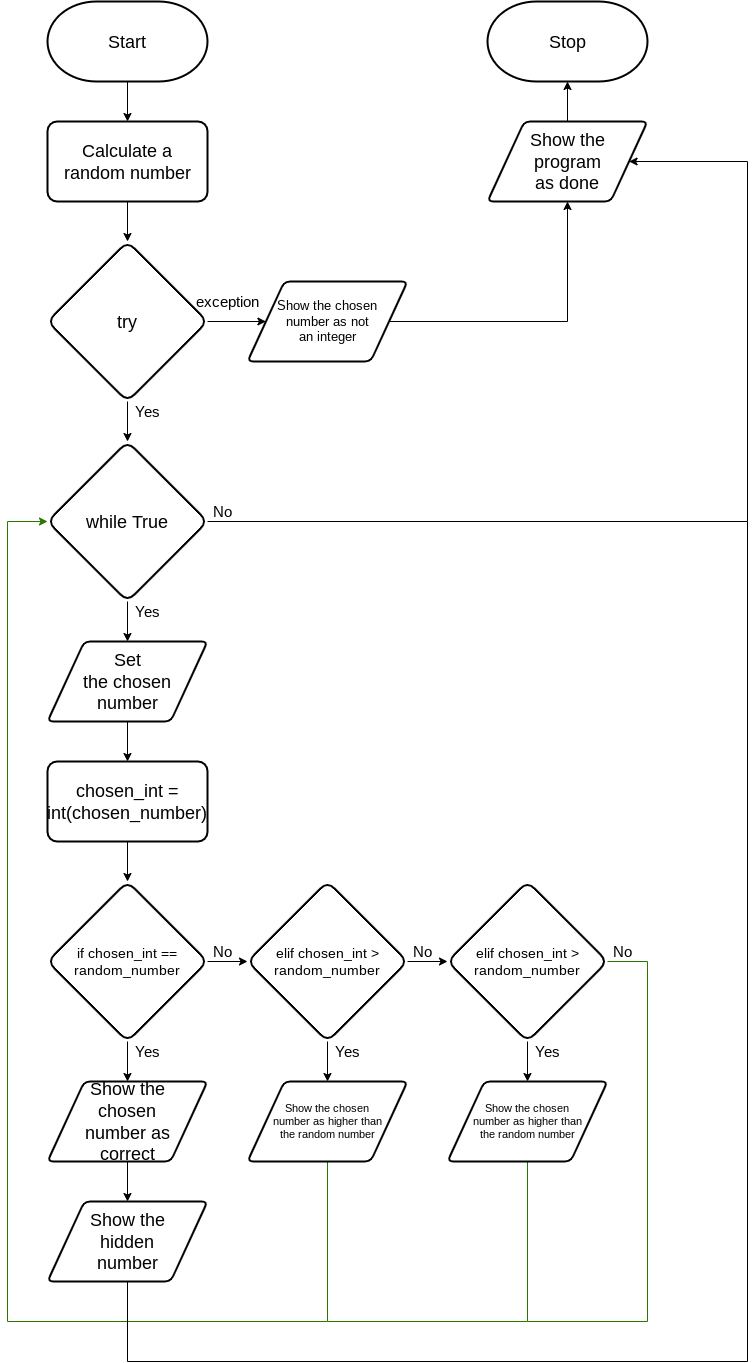

The diagram above was exported from draw.io. Its source (the exported page's mxGraphModel, read from the mxfile embedded in the PNG):
<mxGraphModel dx="1726" dy="1750" grid="1" gridSize="10" guides="1" tooltips="1" connect="1" arrows="1" fold="1" page="1" pageScale="1" pageWidth="827" pageHeight="1169" math="0" shadow="0">
  <root>
    <mxCell id="0" />
    <mxCell id="1" parent="0" />
    <mxCell id="27" style="edgeStyle=none;html=1;entryX=0.5;entryY=0;entryDx=0;entryDy=0;fontSize=16;" parent="1" source="24" edge="1">
      <mxGeometry relative="1" as="geometry">
        <mxPoint x="80" y="120" as="targetPoint" />
      </mxGeometry>
    </mxCell>
    <mxCell id="24" value="&lt;font style=&quot;font-size: 18px&quot;&gt;Start&lt;/font&gt;" style="strokeWidth=2;html=1;shape=mxgraph.flowchart.terminator;whiteSpace=wrap;" parent="1" vertex="1">
      <mxGeometry width="160" height="80" as="geometry" />
    </mxCell>
    <mxCell id="25" value="&lt;font style=&quot;font-size: 18px&quot;&gt;Stop&lt;/font&gt;" style="strokeWidth=2;html=1;shape=mxgraph.flowchart.terminator;whiteSpace=wrap;" parent="1" vertex="1">
      <mxGeometry x="440" width="160" height="80" as="geometry" />
    </mxCell>
    <mxCell id="29" style="edgeStyle=none;html=1;entryX=0.5;entryY=0;entryDx=0;entryDy=0;fontSize=18;" parent="1" edge="1">
      <mxGeometry relative="1" as="geometry">
        <mxPoint x="80" y="440" as="targetPoint" />
        <mxPoint x="80" y="400" as="sourcePoint" />
      </mxGeometry>
    </mxCell>
    <mxCell id="107" style="edgeStyle=orthogonalEdgeStyle;rounded=0;html=1;entryX=0.5;entryY=0;entryDx=0;entryDy=0;fontSize=11;" edge="1" parent="1" source="45" target="75">
      <mxGeometry relative="1" as="geometry" />
    </mxCell>
    <mxCell id="45" value="Show the &lt;br&gt;chosen&lt;br&gt;number as &lt;br&gt;correct" style="shape=parallelogram;html=1;strokeWidth=2;perimeter=parallelogramPerimeter;whiteSpace=wrap;rounded=1;arcSize=12;size=0.23;fontSize=18;" parent="1" vertex="1">
      <mxGeometry y="1080" width="160" height="80" as="geometry" />
    </mxCell>
    <mxCell id="59" style="edgeStyle=none;html=1;entryX=0.5;entryY=1;entryDx=0;entryDy=0;entryPerimeter=0;fontFamily=Helvetica;fontSize=15;fontColor=default;" parent="1" source="47" target="25" edge="1">
      <mxGeometry relative="1" as="geometry" />
    </mxCell>
    <mxCell id="47" value="Show the &lt;br&gt;program &lt;br&gt;as done" style="shape=parallelogram;html=1;strokeWidth=2;perimeter=parallelogramPerimeter;whiteSpace=wrap;rounded=1;arcSize=12;size=0.23;fontSize=18;" parent="1" vertex="1">
      <mxGeometry x="440" y="120" width="160" height="80" as="geometry" />
    </mxCell>
    <mxCell id="53" style="edgeStyle=none;html=1;entryX=0.5;entryY=0;entryDx=0;entryDy=0;fontFamily=Helvetica;fontSize=8;fontColor=default;" parent="1" edge="1">
      <mxGeometry relative="1" as="geometry">
        <mxPoint x="80" y="1080" as="targetPoint" />
        <mxPoint x="80" y="1040" as="sourcePoint" />
      </mxGeometry>
    </mxCell>
    <mxCell id="54" value="&lt;font style=&quot;font-size: 15px&quot;&gt;Yes&lt;/font&gt;" style="text;html=1;align=center;verticalAlign=middle;resizable=0;points=[];autosize=1;strokeColor=none;fillColor=none;fontSize=8;fontFamily=Helvetica;fontColor=default;" parent="1" vertex="1">
      <mxGeometry x="80" y="1040" width="40" height="20" as="geometry" />
    </mxCell>
    <mxCell id="55" value="No" style="text;html=1;align=center;verticalAlign=middle;resizable=0;points=[];autosize=1;strokeColor=none;fillColor=none;fontSize=15;fontFamily=Helvetica;fontColor=default;" parent="1" vertex="1">
      <mxGeometry x="160" y="940" width="30" height="20" as="geometry" />
    </mxCell>
    <mxCell id="108" style="edgeStyle=orthogonalEdgeStyle;rounded=0;html=1;entryX=0;entryY=0.5;entryDx=0;entryDy=0;fontSize=11;fillColor=#60a917;strokeColor=#2D7600;" edge="1" parent="1" source="57" target="92">
      <mxGeometry relative="1" as="geometry">
        <Array as="points">
          <mxPoint x="280" y="1320" />
          <mxPoint x="-40" y="1320" />
          <mxPoint x="-40" y="520" />
        </Array>
      </mxGeometry>
    </mxCell>
    <mxCell id="57" value="&lt;span style=&quot;font-size: 11px;&quot;&gt;Show the chosen&lt;br style=&quot;font-size: 11px;&quot;&gt;number as&amp;nbsp;&lt;/span&gt;higher than&lt;br style=&quot;font-size: 11px;&quot;&gt;the random number" style="shape=parallelogram;html=1;strokeWidth=2;perimeter=parallelogramPerimeter;whiteSpace=wrap;rounded=1;arcSize=12;size=0.23;fontSize=11;" parent="1" vertex="1">
      <mxGeometry x="200" y="1080" width="160" height="80" as="geometry" />
    </mxCell>
    <mxCell id="91" style="edgeStyle=none;html=1;entryX=0.5;entryY=0;entryDx=0;entryDy=0;" edge="1" parent="1" source="73" target="88">
      <mxGeometry relative="1" as="geometry" />
    </mxCell>
    <mxCell id="73" value="Set &lt;br&gt;the chosen &lt;br&gt;number" style="shape=parallelogram;html=1;strokeWidth=2;perimeter=parallelogramPerimeter;whiteSpace=wrap;rounded=1;arcSize=12;size=0.23;fontSize=18;" parent="1" vertex="1">
      <mxGeometry y="640" width="160" height="80" as="geometry" />
    </mxCell>
    <mxCell id="117" style="edgeStyle=orthogonalEdgeStyle;rounded=0;html=1;fontSize=11;endArrow=none;endFill=0;" edge="1" parent="1" source="75">
      <mxGeometry relative="1" as="geometry">
        <mxPoint x="700" y="520" as="targetPoint" />
        <Array as="points">
          <mxPoint x="80" y="1360" />
          <mxPoint x="700" y="1360" />
        </Array>
      </mxGeometry>
    </mxCell>
    <mxCell id="75" value="Show the &lt;br&gt;hidden &lt;br&gt;number" style="shape=parallelogram;html=1;strokeWidth=2;perimeter=parallelogramPerimeter;whiteSpace=wrap;rounded=1;arcSize=12;size=0.23;fontSize=18;" parent="1" vertex="1">
      <mxGeometry y="1200" width="160" height="80" as="geometry" />
    </mxCell>
    <mxCell id="90" style="edgeStyle=none;html=1;entryX=0.5;entryY=0;entryDx=0;entryDy=0;" edge="1" parent="1" source="78" target="80">
      <mxGeometry relative="1" as="geometry" />
    </mxCell>
    <mxCell id="78" value="&lt;span&gt;Calculate&amp;nbsp;&lt;/span&gt;&lt;span&gt;a random&amp;nbsp;&lt;/span&gt;&lt;span&gt;number&lt;/span&gt;" style="whiteSpace=wrap;html=1;fontSize=18;strokeWidth=2;rounded=1;arcSize=12;" parent="1" vertex="1">
      <mxGeometry y="120" width="160" height="80" as="geometry" />
    </mxCell>
    <mxCell id="97" style="edgeStyle=none;html=1;entryX=0;entryY=0.5;entryDx=0;entryDy=0;" edge="1" parent="1" source="79" target="96">
      <mxGeometry relative="1" as="geometry" />
    </mxCell>
    <mxCell id="79" value="&lt;font style=&quot;font-size: 14px&quot;&gt;if chosen_int ==&lt;br&gt;random_number&lt;br&gt;&lt;/font&gt;" style="rhombus;whiteSpace=wrap;html=1;rounded=1;fontFamily=Helvetica;fontSize=11;fontColor=default;strokeColor=default;strokeWidth=2;fillColor=default;" parent="1" vertex="1">
      <mxGeometry y="880" width="160" height="160" as="geometry" />
    </mxCell>
    <mxCell id="85" style="edgeStyle=none;html=1;entryX=0;entryY=0.5;entryDx=0;entryDy=0;fontSize=13;" parent="1" source="80" target="84" edge="1">
      <mxGeometry relative="1" as="geometry" />
    </mxCell>
    <mxCell id="80" value="&lt;font&gt;&lt;font style=&quot;font-size: 18px&quot;&gt;try&lt;/font&gt;&lt;br&gt;&lt;/font&gt;" style="rhombus;whiteSpace=wrap;html=1;rounded=1;fontFamily=Helvetica;fontSize=11;fontColor=default;strokeColor=default;strokeWidth=2;fillColor=default;" parent="1" vertex="1">
      <mxGeometry y="240" width="160" height="160" as="geometry" />
    </mxCell>
    <mxCell id="83" value="&lt;font style=&quot;font-size: 15px&quot;&gt;Yes&lt;/font&gt;" style="text;html=1;align=center;verticalAlign=middle;resizable=0;points=[];autosize=1;strokeColor=none;fillColor=none;fontSize=8;fontFamily=Helvetica;fontColor=default;" parent="1" vertex="1">
      <mxGeometry x="80" y="400" width="40" height="20" as="geometry" />
    </mxCell>
    <mxCell id="87" style="edgeStyle=orthogonalEdgeStyle;html=1;fontSize=13;rounded=0;" parent="1" source="84" edge="1">
      <mxGeometry relative="1" as="geometry">
        <Array as="points">
          <mxPoint x="520" y="320" />
        </Array>
        <mxPoint x="520" y="200" as="targetPoint" />
      </mxGeometry>
    </mxCell>
    <mxCell id="84" value="&lt;font style=&quot;font-size: 13px&quot;&gt;Show the chosen &lt;br&gt;number as not &lt;br style=&quot;font-size: 13px&quot;&gt;an integer&lt;/font&gt;" style="shape=parallelogram;html=1;strokeWidth=2;perimeter=parallelogramPerimeter;whiteSpace=wrap;rounded=1;arcSize=12;size=0.23;fontSize=13;" parent="1" vertex="1">
      <mxGeometry x="200" y="280" width="160" height="80" as="geometry" />
    </mxCell>
    <mxCell id="86" value="&lt;font style=&quot;font-size: 15px&quot;&gt;exception&lt;/font&gt;" style="text;html=1;align=center;verticalAlign=middle;resizable=0;points=[];autosize=1;strokeColor=none;fillColor=none;fontSize=8;fontFamily=Helvetica;fontColor=default;" parent="1" vertex="1">
      <mxGeometry x="140" y="290" width="80" height="20" as="geometry" />
    </mxCell>
    <mxCell id="89" style="edgeStyle=none;html=1;" parent="1" source="88" target="79" edge="1">
      <mxGeometry relative="1" as="geometry" />
    </mxCell>
    <mxCell id="88" value="chosen_int = int(chosen_number)" style="whiteSpace=wrap;html=1;fontSize=18;strokeWidth=2;rounded=1;arcSize=12;" parent="1" vertex="1">
      <mxGeometry y="760" width="160" height="80" as="geometry" />
    </mxCell>
    <mxCell id="95" style="edgeStyle=none;html=1;entryX=0.5;entryY=0;entryDx=0;entryDy=0;" edge="1" parent="1" source="92" target="73">
      <mxGeometry relative="1" as="geometry" />
    </mxCell>
    <mxCell id="106" style="edgeStyle=orthogonalEdgeStyle;html=1;entryX=1;entryY=0.5;entryDx=0;entryDy=0;fontSize=11;rounded=0;" edge="1" parent="1" source="92" target="47">
      <mxGeometry relative="1" as="geometry">
        <Array as="points">
          <mxPoint x="700" y="520" />
          <mxPoint x="700" y="160" />
        </Array>
      </mxGeometry>
    </mxCell>
    <mxCell id="92" value="&lt;font&gt;&lt;font style=&quot;font-size: 18px&quot;&gt;while True&lt;/font&gt;&lt;br&gt;&lt;/font&gt;" style="rhombus;whiteSpace=wrap;html=1;rounded=1;fontFamily=Helvetica;fontSize=11;fontColor=default;strokeColor=default;strokeWidth=2;fillColor=default;" vertex="1" parent="1">
      <mxGeometry y="440" width="160" height="160" as="geometry" />
    </mxCell>
    <mxCell id="93" value="&lt;font style=&quot;font-size: 15px&quot;&gt;Yes&lt;/font&gt;" style="text;html=1;align=center;verticalAlign=middle;resizable=0;points=[];autosize=1;strokeColor=none;fillColor=none;fontSize=8;fontFamily=Helvetica;fontColor=default;" vertex="1" parent="1">
      <mxGeometry x="80" y="600" width="40" height="20" as="geometry" />
    </mxCell>
    <mxCell id="94" value="No" style="text;html=1;align=center;verticalAlign=middle;resizable=0;points=[];autosize=1;strokeColor=none;fillColor=none;fontSize=15;fontFamily=Helvetica;fontColor=default;" vertex="1" parent="1">
      <mxGeometry x="160" y="500" width="30" height="20" as="geometry" />
    </mxCell>
    <mxCell id="98" style="edgeStyle=orthogonalEdgeStyle;html=1;entryX=0.5;entryY=0;entryDx=0;entryDy=0;fontSize=11;" edge="1" parent="1" source="96" target="57">
      <mxGeometry relative="1" as="geometry" />
    </mxCell>
    <mxCell id="101" style="edgeStyle=orthogonalEdgeStyle;html=1;fontSize=11;" edge="1" parent="1" source="96" target="100">
      <mxGeometry relative="1" as="geometry" />
    </mxCell>
    <mxCell id="96" value="&lt;font&gt;&lt;span style=&quot;font-size: 14px&quot;&gt;elif chosen_int &amp;gt; random_number&lt;/span&gt;&lt;br&gt;&lt;/font&gt;" style="rhombus;whiteSpace=wrap;html=1;rounded=1;fontFamily=Helvetica;fontSize=11;fontColor=default;strokeColor=default;strokeWidth=2;fillColor=default;" vertex="1" parent="1">
      <mxGeometry x="200" y="880" width="160" height="160" as="geometry" />
    </mxCell>
    <mxCell id="99" value="&lt;font style=&quot;font-size: 15px&quot;&gt;Yes&lt;/font&gt;" style="text;html=1;align=center;verticalAlign=middle;resizable=0;points=[];autosize=1;strokeColor=none;fillColor=none;fontSize=8;fontFamily=Helvetica;fontColor=default;" vertex="1" parent="1">
      <mxGeometry x="280" y="1040" width="40" height="20" as="geometry" />
    </mxCell>
    <mxCell id="103" style="edgeStyle=orthogonalEdgeStyle;html=1;entryX=0.5;entryY=0;entryDx=0;entryDy=0;fontSize=11;" edge="1" parent="1" source="100" target="102">
      <mxGeometry relative="1" as="geometry" />
    </mxCell>
    <mxCell id="116" style="edgeStyle=orthogonalEdgeStyle;rounded=0;html=1;fontSize=11;endArrow=none;endFill=0;fillColor=#60a917;strokeColor=#2D7600;" edge="1" parent="1" source="100">
      <mxGeometry relative="1" as="geometry">
        <mxPoint x="480" y="1320" as="targetPoint" />
        <Array as="points">
          <mxPoint x="600" y="960" />
          <mxPoint x="600" y="1320" />
        </Array>
      </mxGeometry>
    </mxCell>
    <mxCell id="100" value="&lt;font&gt;&lt;span style=&quot;font-size: 14px&quot;&gt;elif chosen_int &amp;gt; random_number&lt;/span&gt;&lt;br&gt;&lt;/font&gt;" style="rhombus;whiteSpace=wrap;html=1;rounded=1;fontFamily=Helvetica;fontSize=11;fontColor=default;strokeColor=default;strokeWidth=2;fillColor=default;" vertex="1" parent="1">
      <mxGeometry x="400" y="880" width="160" height="160" as="geometry" />
    </mxCell>
    <mxCell id="109" style="edgeStyle=orthogonalEdgeStyle;rounded=0;html=1;fontSize=11;endArrow=none;endFill=0;fillColor=#60a917;strokeColor=#2D7600;" edge="1" parent="1" source="102">
      <mxGeometry relative="1" as="geometry">
        <mxPoint x="280" y="1320" as="targetPoint" />
        <Array as="points">
          <mxPoint x="480" y="1320" />
        </Array>
      </mxGeometry>
    </mxCell>
    <mxCell id="102" value="&lt;span style=&quot;font-size: 11px;&quot;&gt;Show the chosen&lt;br style=&quot;font-size: 11px;&quot;&gt;number as&amp;nbsp;&lt;/span&gt;higher than&lt;br style=&quot;font-size: 11px;&quot;&gt;the random number" style="shape=parallelogram;html=1;strokeWidth=2;perimeter=parallelogramPerimeter;whiteSpace=wrap;rounded=1;arcSize=12;size=0.23;fontSize=11;" vertex="1" parent="1">
      <mxGeometry x="400" y="1080" width="160" height="80" as="geometry" />
    </mxCell>
    <mxCell id="104" value="&lt;font style=&quot;font-size: 15px&quot;&gt;Yes&lt;/font&gt;" style="text;html=1;align=center;verticalAlign=middle;resizable=0;points=[];autosize=1;strokeColor=none;fillColor=none;fontSize=8;fontFamily=Helvetica;fontColor=default;" vertex="1" parent="1">
      <mxGeometry x="480" y="1040" width="40" height="20" as="geometry" />
    </mxCell>
    <mxCell id="105" value="No" style="text;html=1;align=center;verticalAlign=middle;resizable=0;points=[];autosize=1;strokeColor=none;fillColor=none;fontSize=15;fontFamily=Helvetica;fontColor=default;" vertex="1" parent="1">
      <mxGeometry x="360" y="940" width="30" height="20" as="geometry" />
    </mxCell>
    <mxCell id="111" value="No" style="text;html=1;align=center;verticalAlign=middle;resizable=0;points=[];autosize=1;strokeColor=none;fillColor=none;fontSize=15;fontFamily=Helvetica;fontColor=default;" vertex="1" parent="1">
      <mxGeometry x="560" y="940" width="30" height="20" as="geometry" />
    </mxCell>
  </root>
</mxGraphModel>